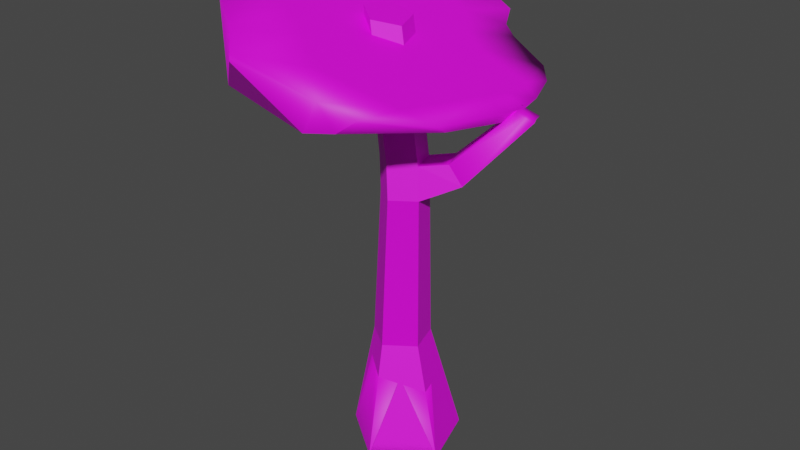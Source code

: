 # Source: Tree.blend  (saved by Blender 3.0.42; exported with 4.5.12 LTS)
import bpy
from mathutils import Matrix  # noqa: F401  (used for matrix-valued properties, if any)

bpy.ops.wm.read_factory_settings(use_empty=True)
scene = bpy.context.scene
scene.name = 'Scene'

# ---- collections
col_collection = bpy.data.collections.new('Collection'); scene.collection.children.link(col_collection)

# ---- images (referenced by path relative to the original .blend; pixels are not part of the script)
import os
ASSET_DIR = os.environ.get("B2B_ASSET_DIR", "")  # directory of the original .blend (textures are referenced by path, not embedded)
HERE = os.path.dirname(os.path.abspath(__file__))  # packed textures are extracted next to this script under _unpacked/

def load_image(name, relpath, width, height, colorspace="sRGB"):
    """Load a texture the original file referenced (path relative to the .blend, or extracted next to this script)."""
    p = next((c for c in (os.path.join(HERE, relpath), os.path.join(ASSET_DIR, relpath)) if relpath and os.path.exists(c)), "")
    if p:
        img = bpy.data.images.load(p, check_existing=True)
        img.name = name
    else:  # same state as the original file: an image datablock whose file is absent (Cycles renders it pink)
        img = bpy.data.images.new(name, width, height)
        img.source = "FILE"
        img.filepath = "//" + (relpath or name)
    img.colorspace_settings.name = colorspace
    return img
img_file3 = load_image('file3', 'PolygonMilitary_Texture_01_A.psd', 1024, 1024, 'sRGB')

# ---- materials (node trees are filled in below, after node groups)
mat_lambert57 = bpy.data.materials.new('lambert57')
mat_lambert57.use_transparent_shadow = False
mat_lambert57.diffuse_color = (1.0, 1.0, 1.0, 1.0)
mat_lambert57.roughness = 0.5528

# ---- material node trees
mat_lambert57.use_nodes = True; mat_lambert57.node_tree.nodes.clear()
_N = mat_lambert57.node_tree.nodes; _L = mat_lambert57.node_tree.links
n0 = _N.new('ShaderNodeBsdfPrincipled'); n0.name = 'Principled BSDF'; n0.location = (10, 300)
n0.distribution = 'GGX'
n0.subsurface_method = 'RANDOM_WALK_SKIN'
n0.inputs[2].default_value = 0.5528
n0.inputs[3].default_value = 1.45
n0.inputs[27].default_value = (0.0, 0.0, 0.0, 1.0)
n0.inputs[28].default_value = 1.0
n1 = _N.new('ShaderNodeOutputMaterial'); n1.name = 'Material Output'; n1.location = (300, 300)
n2 = _N.new('ShaderNodeNormalMap'); n2.name = 'Normal Map'; n2.location = (-300, -300)
n2.label = 'Normal/Map'
n3 = _N.new('ShaderNodeTexImage'); n3.name = 'Image Texture'; n3.location = (-300, 600)
n3.image = img_file3
_L.new(n0.outputs[0], n1.inputs[0])
_L.new(n2.outputs[0], n0.inputs[5])
_L.new(n3.outputs[0], n0.inputs[0])
n1.is_active_output = True

# ---- world
world_world = bpy.data.worlds.new('World'); scene.world = world_world
world_world.use_nodes = True; world_world.node_tree.nodes.clear()
_N = world_world.node_tree.nodes; _L = world_world.node_tree.links
n0 = _N.new('ShaderNodeOutputWorld'); n0.name = 'World Output'; n0.location = (300, 300)
n1 = _N.new('ShaderNodeBackground'); n1.name = 'Background'; n1.location = (10, 300)
n1.inputs[0].default_value = (0.05088, 0.05088, 0.05088, 1.0)
_L.new(n1.outputs[0], n0.inputs[0])
n0.is_active_output = True
world_world.color = (0.05088, 0.05088, 0.05088)
world_world.use_sun_shadow = False
world_world.sun_shadow_jitter_overblur = 0.0

# ---- meshes
me_mesh_001 = bpy.data.meshes.new('Mesh.001')
me_mesh_001.from_pydata([(-9.52, -4.869, -7.203), (-18.31, -4.869, 18.83), (3.74, -4.869, 35.24), (26.15, -4.869, 19.34), (17.96, -4.869, -6.892), (-6.656, 40.58, 0.3845), (-11.23, 40.58, 13.94), (0.2457, 40.58, 22.47), (11.91, 40.58, 14.2), (7.645, 40.58, 0.5464), (4.005, -13.1, 11.86), (1.406, 108.4, 8.785), (-2.25, 108.4, 19.62), (6.922, 108.4, 26.44), (16.25, 108.4, 19.83), (12.84, 108.4, 8.914), (-13.06, 174.2, 1.063), (-16.43, 174.8, 11.97), (-7.521, 172.4, 8.857), (-7.489, 172.1, 18.58), (1.404, 169.9, 11.75), (-2.037, 171.2, 0.9264), (14.3, 121.4, 18.11), (4.978, 121.4, 24.72), (-4.195, 121.4, 17.9), (-0.5389, 121.4, 7.069), (10.89, 121.4, 7.199), (28.74, 114.6, 10.2), (26.25, 116.0, 2.501), (21.03, 123.9, 3.895), (23.52, 122.5, 11.6), (38.94, 146.3, 34.64), (23.01, 135.4, 10.23), (-42.99, 154.1, -2.301), (28.8, 140.4, -16.06), (42.58, 141.6, 3.569), (-40.85, 149.3, 35.11), (-4.795, 133.4, 10.24), (3.288, 146.4, 65.26), (-18.36, 169.2, 75.71), (15.89, 148.6, 62.72), (-47.69, 182.0, -44.04), (-40.14, 166.3, -60.27), (-27.4, 140.4, -34.49), (-46.49, 149.7, -47.81), (2.098, 139.7, -23.47), (-24.16, 139.4, 29.91), (-24.51, 142.6, 49.9), (-53.72, 163.5, -16.36), (-55.29, 163.2, 31.27), (-60.01, 168.4, 19.13), (-36.14, 152.9, 61.33), (52.87, 144.4, 0.9816), (53.9, 144.0, 3.829), (52.37, 144.6, -1.91), (48.61, 146.0, -1.066), (45.31, 147.3, -0.8891), (46.98, 146.7, 5.06), (45.74, 147.1, 1.688), (50.21, 145.4, 4.792), (11.68, 160.1, 66.89), (-18.48, 171.6, 75.29), (-30.85, 176.3, 63.29), (-45.83, 182.0, 54.03), (24.83, 155.1, 62.22), (10.89, 160.4, -39.77), (-47.22, 182.5, -44.65), (-37.11, 178.7, -61.83), (-27.29, 174.9, -59.86), (4.652, 162.8, -51.24), (17.55, 157.9, -35.45), (34.61, 151.4, -30.51), (41.08, 148.9, -23.18), (45.65, 147.2, -9.539), (39.21, 149.6, 39.04), (45.87, 147.1, 7.372), (47.1, 146.6, -0.1891), (-56.64, 186.1, 3.805), (-55.23, 185.6, -4.002), (-60.75, 187.7, 15.0), (-48.58, 183.0, -20.88), (-54.08, 185.1, 35.75), (-35.3, 178.0, -39.56), (-2.583, 165.5, -31.01), (7.256, 161.8, -19.69), (16.75, 158.2, -14.24), (37.29, 150.3, -14.16), (-36.13, 178.3, -13.84), (-7.175, 167.3, -7.297), (4.241, 162.9, 1.091), (15.35, 158.7, 6.067), (38.05, 150.1, -0.5147), (-42.82, 180.8, 5.667), (-18.1, 171.4, 12.91), (-4.546, 166.3, 18.77), (8.358, 161.4, 23.59), (35.14, 151.2, 10.99), (-46.27, 182.2, 20.44), (-29.21, 175.7, 35.86), (-14.55, 170.1, 44.04), (-1.32, 165.0, 53.24), (27.33, 154.1, 43.12), (49.07, 145.9, 1.662)], [], [(1, 6, 0), (0, 6, 5), (2, 7, 1), (1, 7, 6), (3, 8, 2), (2, 8, 7), (3, 4, 8), (8, 4, 9), (4, 0, 9), (9, 0, 5), (1, 0, 10), (2, 1, 10), (3, 2, 10), (4, 3, 10), (0, 4, 10), (16, 17, 18), (17, 19, 18), (19, 20, 18), (20, 21, 18), (21, 16, 18), (5, 6, 11), (11, 6, 12), (6, 7, 12), (12, 7, 13), (7, 8, 13), (13, 8, 14), (9, 15, 8), (8, 15, 14), (5, 11, 9), (9, 11, 15), (12, 24, 11), (11, 24, 25), (13, 23, 12), (12, 23, 24), (14, 22, 13), (13, 22, 23), (15, 11, 26), (26, 11, 25), (22, 20, 23), (23, 20, 19), (23, 19, 24), (24, 19, 17), (25, 24, 16), (16, 24, 17), (26, 25, 21), (21, 25, 16), (22, 26, 20), (20, 26, 21), (14, 15, 27), (27, 15, 28), (15, 26, 28), (28, 26, 29), (22, 30, 26), (26, 30, 29), (14, 27, 22), (22, 27, 30), (52, 28, 54), (55, 29, 56), (51, 38, 39), (69, 65, 45), (67, 68, 42), (68, 69, 42), (42, 43, 44), (41, 42, 44), (43, 37, 33), (48, 44, 33), (44, 43, 33), (69, 45, 43), (43, 45, 37), (33, 37, 46), (70, 34, 45, 65), (70, 71, 34), (71, 72, 34), (34, 35, 32), (45, 34, 37), (37, 34, 32), (32, 40, 38), (37, 32, 38), (32, 35, 40), (40, 35, 31), (33, 46, 36), (37, 38, 47), (46, 37, 47), (47, 38, 51), (36, 46, 47), (36, 47, 51), (75, 35, 76), (44, 48, 41), (77, 50, 79), (33, 49, 50), (33, 36, 49), (81, 51, 63), (49, 81, 79), (49, 36, 81), (36, 51, 81), (41, 48, 80, 66), (50, 49, 79), (48, 78, 80), (48, 33, 77, 78), (33, 50, 77), (31, 35, 75, 74), (35, 73, 76), (34, 72, 73, 35), (42, 69, 43), (41, 66, 67, 42), (40, 31, 74, 64), (40, 64, 60), (51, 62, 63), (51, 39, 61, 62), (38, 60, 61, 39), (38, 40, 60), (30, 57, 58, 29), (30, 59, 57), (29, 58, 56), (28, 29, 55, 54), (27, 53, 59, 30), (27, 28, 52, 53), (67, 66, 82, 68), (66, 80, 87, 82), (80, 78, 92, 87), (78, 77, 97, 92), (77, 79, 81, 97), (68, 82, 83, 69), (82, 87, 88, 83), (87, 92, 93, 88), (92, 97, 98, 93), (97, 81, 63, 98), (69, 83, 84, 65), (83, 88, 89, 84), (88, 93, 94, 89), (93, 98, 99, 94), (98, 63, 62, 99), (65, 84, 85, 70), (84, 89, 90, 85), (89, 94, 95, 90), (94, 99, 100, 95), (99, 62, 61, 100), (70, 85, 86, 71), (85, 90, 91, 86), (90, 95, 96, 91), (95, 100, 101, 96), (100, 61, 60, 101), (71, 86, 73, 72), (86, 91, 76, 73), (91, 96, 75, 76), (96, 101, 74, 75), (101, 60, 64, 74), (59, 102, 58, 57), (102, 55, 56, 58), (53, 52, 102, 59), (52, 54, 55, 102)])
me_mesh_001.polygons.foreach_set('use_smooth', [True] * 151)
_k = set([(0, 1), (0, 4), (0, 5), (1, 2), (1, 6), (2, 3), (2, 7), (3, 4), (3, 8), (4, 9), (5, 6), (5, 9), (5, 11), (6, 7), (6, 12), (7, 8), (7, 13), (8, 9), (8, 14), (9, 15), (11, 12), (11, 15), (11, 25), (12, 24), (13, 14), (13, 23), (14, 15), (14, 22), (14, 27), (15, 26), (15, 27), (15, 28), (16, 17), (16, 21), (16, 25), (17, 19), (17, 24), (19, 20), (19, 23), (20, 21), (20, 22), (21, 26), (22, 23), (22, 26), (22, 27), (22, 30), (23, 24), (24, 25), (25, 26), (26, 28), (26, 29), (26, 30), (27, 28), (27, 30), (27, 53), (28, 29), (28, 52), (28, 54), (29, 30), (29, 55), (29, 56), (29, 58), (30, 57), (30, 59), (31, 35), (31, 40), (31, 74), (32, 34), (32, 35), (32, 37), (32, 38), (32, 40), (33, 36), (33, 37), (33, 44), (33, 46), (33, 48), (33, 50), (33, 77), (34, 35), (34, 45), (34, 70), (34, 71), (34, 72), (35, 40), (35, 73), (35, 75), (35, 76), (36, 46), (36, 47), (36, 49), (36, 51), (36, 81), (37, 38), (37, 43), (37, 45), (37, 46), (37, 47), (38, 39), (38, 40), (38, 47), (38, 51), (38, 60), (39, 51), (39, 61), (40, 64), (41, 42), (41, 44), (41, 48), (41, 66), (42, 43), (42, 44), (42, 67), (42, 68), (42, 69), (43, 44), (43, 45), (43, 69), (44, 48), (45, 65), (45, 69), (46, 47), (47, 51), (48, 78), (48, 80), (49, 50), (49, 79), (49, 81), (50, 77), (50, 79), (51, 62), (51, 63), (51, 81)])
me_mesh_001.attributes.new('sharp_edge', 'BOOLEAN', 'EDGE').data.foreach_set('value', [ (min(e.vertices), max(e.vertices)) in _k for e in me_mesh_001.edges])
_uv = me_mesh_001.uv_layers.new(name='map1')
_uv.uv.foreach_set('vector', [0.03816, 0.2795, 0.03816, 0.2795, 0.03816, 0.2795, 0.03816, 0.2795, 0.03816, 0.2795, 0.03816, 0.2795, 0.03816, 0.2795, 0.03816, 0.2795, 0.03816, 0.2795, 0.03816, 0.2795, 0.03816, 0.2795, 0.03816, 0.2795, 0.03816, 0.2795, 0.03816, 0.2795, 0.03816, 0.2795, 0.03816, 0.2795, 0.03816, 0.2795, 0.03816, 0.2795, 0.03816, 0.2795, 0.03816, 0.2795, 0.03816, 0.2795, 0.03816, 0.2795, 0.03816, 0.2795, 0.03816, 0.2795, 0.03816, 0.2795, 0.03816, 0.2795, 0.03816, 0.2795, 0.03816, 0.2795, 0.03816, 0.2795, 0.03816, 0.2795, 0.03816, 0.2795, 0.03816, 0.2795, 0.03816, 0.2795, 0.03816, 0.2795, 0.03816, 0.2795, 0.03816, 0.2795, 0.03816, 0.2795, 0.03816, 0.2795, 0.03816, 0.2795, 0.03816, 0.2795, 0.03816, 0.2795, 0.03816, 0.2795, 0.03816, 0.2795, 0.03816, 0.2795, 0.03816, 0.2795, 0.03816, 0.2795, 0.03816, 0.2795, 0.03816, 0.2795, 0.03816, 0.2795, 0.03816, 0.2795, 0.03816, 0.2795, 0.03816, 0.2795, 0.03816, 0.2795, 0.03816, 0.2795, 0.03816, 0.2795, 0.03816, 0.2795, 0.03816, 0.2795, 0.03816, 0.2795, 0.03816, 0.2795, 0.03816, 0.2795, 0.03816, 0.2795, 0.03816, 0.2795, 0.03816, 0.2795, 0.03816, 0.2795, 0.03816, 0.2795, 0.03816, 0.2795, 0.03816, 0.2795, 0.03816, 0.2795, 0.03816, 0.2795, 0.03816, 0.2795, 0.03816, 0.2795, 0.03816, 0.2795, 0.03816, 0.2795, 0.03816, 0.2795, 0.03816, 0.2795, 0.03816, 0.2795, 0.03816, 0.2795, 0.03816, 0.2795, 0.03816, 0.2795, 0.03816, 0.2795, 0.03816, 0.2795, 0.03816, 0.2795, 0.03816, 0.2795, 0.03816, 0.2795, 0.03816, 0.2795, 0.03816, 0.2795, 0.03816, 0.2795, 0.03816, 0.2795, 0.03816, 0.2795, 0.03816, 0.2795, 0.03816, 0.2795, 0.03816, 0.2795, 0.03816, 0.2795, 0.03816, 0.2795, 0.03816, 0.2795, 0.03816, 0.2795, 0.03816, 0.2795, 0.03816, 0.2795, 0.03816, 0.2795, 0.03816, 0.2795, 0.03816, 0.2795, 0.03816, 0.2795, 0.03816, 0.2795, 0.03816, 0.2795, 0.03816, 0.2795, 0.03816, 0.2795, 0.03816, 0.2795, 0.03816, 0.2795, 0.03816, 0.2795, 0.03816, 0.2795, 0.03816, 0.2795, 0.03816, 0.2795, 0.03816, 0.2795, 0.03816, 0.2795, 0.03816, 0.2795, 0.03816, 0.2795, 0.03816, 0.2795, 0.03816, 0.2795, 0.03816, 0.2795, 0.03816, 0.2795, 0.03816, 0.2795, 0.03816, 0.2795, 0.03816, 0.2795, 0.03816, 0.2795, 0.03816, 0.2795, 0.03816, 0.2795, 0.03816, 0.2795, 0.03816, 0.2795, 0.03816, 0.2795, 0.03816, 0.2795, 0.03816, 0.2795, 0.03816, 0.2795, 0.03816, 0.2795, 0.03816, 0.2795, 0.03816, 0.2795, 0.03816, 0.2795, 0.03816, 0.2795, 0.03816, 0.2795, 0.03816, 0.2795, 0.03816, 0.2795, 0.03816, 0.2795, 0.03816, 0.2795, 0.03816, 0.2795, 0.03816, 0.2795, 0.03816, 0.2795, 0.03816, 0.2795, 0.03816, 0.2795, 0.03816, 0.2795, 0.03816, 0.2795, 0.03816, 0.2795, 0.03816, 0.2795, 0.03816, 0.2795, 0.03816, 0.2795, 0.03816, 0.2795, 0.03816, 0.2795, 0.03816, 0.2795, 0.03816, 0.2795, 0.03816, 0.2795, 0.03816, 0.2795, 0.03816, 0.2795, 0.03816, 0.2795, 0.03816, 0.2795, 0.03816, 0.2795, 0.03816, 0.2795, 0.03816, 0.2795, 0.03816, 0.2795, 0.03816, 0.2795, 0.03816, 0.2795, 0.03816, 0.2795, 0.03816, 0.2795, 0.03816, 0.2795, 0.03816, 0.2795, 0.03816, 0.2795, 0.03816, 0.2795, 0.1873, 0.2086, 0.1873, 0.2086, 0.1873, 0.2086, 0.1873, 0.2086, 0.1873, 0.2086, 0.1873, 0.2086, 0.1873, 0.2086, 0.1873, 0.2086, 0.1873, 0.2086, 0.1873, 0.2086, 0.1873, 0.2086, 0.1873, 0.2086, 0.1873, 0.2086, 0.1873, 0.2086, 0.1873, 0.2086, 0.1873, 0.2086, 0.1873, 0.2086, 0.1873, 0.2086, 0.1873, 0.2086, 0.1873, 0.2086, 0.1873, 0.2086, 0.1873, 0.2086, 0.1873, 0.2086, 0.1873, 0.2086, 0.1873, 0.2086, 0.1873, 0.2086, 0.1873, 0.2086, 0.1873, 0.2086, 0.1873, 0.2086, 0.1873, 0.2086, 0.1873, 0.2086, 0.1873, 0.2086, 0.1873, 0.2086, 0.1873, 0.2086, 0.1873, 0.2086, 0.1873, 0.2086, 0.1873, 0.2086, 0.1873, 0.2086, 0.1873, 0.2086, 0.1873, 0.2086, 0.1873, 0.2086, 0.1873, 0.2086, 0.1873, 0.2086, 0.1873, 0.2086, 0.1873, 0.2086, 0.1873, 0.2086, 0.1873, 0.2086, 0.1873, 0.2086, 0.1873, 0.2086, 0.1873, 0.2086, 0.1873, 0.2086, 0.1873, 0.2086, 0.1873, 0.2086, 0.1873, 0.2086, 0.1873, 0.2086, 0.1873, 0.2086, 0.1873, 0.2086, 0.1873, 0.2086, 0.1873, 0.2086, 0.1873, 0.2086, 0.1873, 0.2086, 0.1873, 0.2086, 0.1873, 0.2086, 0.1873, 0.2086, 0.1873, 0.2086, 0.1873, 0.2086, 0.1873, 0.2086, 0.1873, 0.2086, 0.1873, 0.2086, 0.1873, 0.2086, 0.1873, 0.2086, 0.1873, 0.2086, 0.1873, 0.2086, 0.1873, 0.2086, 0.1873, 0.2086, 0.1873, 0.2086, 0.1873, 0.2086, 0.1873, 0.2086, 0.1873, 0.2086, 0.1873, 0.2086, 0.1873, 0.2086, 0.1873, 0.2086, 0.1873, 0.2086, 0.1873, 0.2086, 0.1873, 0.2086, 0.1873, 0.2086, 0.1873, 0.2086, 0.1873, 0.2086, 0.1873, 0.2086, 0.1873, 0.2086, 0.1873, 0.2086, 0.1873, 0.2086, 0.1873, 0.2086, 0.1873, 0.2086, 0.1873, 0.2086, 0.1873, 0.2086, 0.1873, 0.2086, 0.1873, 0.2086, 0.1873, 0.2086, 0.1873, 0.2086, 0.1873, 0.2086, 0.1873, 0.2086, 0.1873, 0.2086, 0.1873, 0.2086, 0.1873, 0.2086, 0.1873, 0.2086, 0.1873, 0.2086, 0.1873, 0.2086, 0.1873, 0.2086, 0.1873, 0.2086, 0.1873, 0.2086, 0.1873, 0.2086, 0.1873, 0.2086, 0.1873, 0.2086, 0.1873, 0.2086, 0.1873, 0.2086, 0.1873, 0.2086, 0.1873, 0.2086, 0.1873, 0.2086, 0.1873, 0.2086, 0.1873, 0.2086, 0.1873, 0.2086, 0.1873, 0.2086, 0.1873, 0.2086, 0.1873, 0.2086, 0.1873, 0.2086, 0.1873, 0.2086, 0.1873, 0.2086, 0.1873, 0.2086, 0.1873, 0.2086, 0.1873, 0.2086, 0.1873, 0.2086, 0.1873, 0.2086, 0.1873, 0.2086, 0.1873, 0.2086, 0.1873, 0.2086, 0.1873, 0.2086, 0.1873, 0.2086, 0.1873, 0.2086, 0.1873, 0.2086, 0.1873, 0.2086, 0.1873, 0.2086, 0.1873, 0.2086, 0.1873, 0.2086, 0.1873, 0.2086, 0.1873, 0.2086, 0.1873, 0.2086, 0.1873, 0.2086, 0.1873, 0.2086, 0.1873, 0.2086, 0.1873, 0.2086, 0.1873, 0.2086, 0.1873, 0.2086, 0.1873, 0.2086, 0.1873, 0.2086, 0.1873, 0.2086, 0.1873, 0.2086, 0.1873, 0.2086, 0.1873, 0.2086, 0.1873, 0.2086, 0.1873, 0.2086, 0.1873, 0.2086, 0.1873, 0.2086, 0.1873, 0.2086, 0.1873, 0.2086, 0.1873, 0.2086, 0.1873, 0.2086, 0.1873, 0.2086, 0.03816, 0.2795, 0.03816, 0.2795, 0.03816, 0.2795, 0.03816, 0.2795, 0.03816, 0.2795, 0.03816, 0.2795, 0.03816, 0.2795, 0.03816, 0.2795, 0.03816, 0.2795, 0.03816, 0.2795, 0.03816, 0.2795, 0.03816, 0.2795, 0.03816, 0.2795, 0.03816, 0.2795, 0.03816, 0.2795, 0.03816, 0.2795, 0.03816, 0.2795, 0.03816, 0.2795, 0.03816, 0.2795, 0.03816, 0.2795, 0.03816, 0.2795, 0.03816, 0.2795, 0.1873, 0.2086, 0.1873, 0.2086, 0.1873, 0.2086, 0.1873, 0.2086, 0.1873, 0.2086, 0.1873, 0.2086, 0.1873, 0.2086, 0.1873, 0.2086, 0.1873, 0.2086, 0.1873, 0.2086, 0.1873, 0.2086, 0.1873, 0.2086, 0.1873, 0.2086, 0.1873, 0.2086, 0.1873, 0.2086, 0.1873, 0.2086, 0.1873, 0.2086, 0.1873, 0.2086, 0.1873, 0.2086, 0.1873, 0.2086, 0.1873, 0.2086, 0.1873, 0.2086, 0.1873, 0.2086, 0.1873, 0.2086, 0.1873, 0.2086, 0.1873, 0.2086, 0.1873, 0.2086, 0.1873, 0.2086, 0.1873, 0.2086, 0.1873, 0.2086, 0.1873, 0.2086, 0.1873, 0.2086, 0.1873, 0.2086, 0.1873, 0.2086, 0.1873, 0.2086, 0.1873, 0.2086, 0.1873, 0.2086, 0.1873, 0.2086, 0.1873, 0.2086, 0.1873, 0.2086, 0.1873, 0.2086, 0.1873, 0.2086, 0.1873, 0.2086, 0.1873, 0.2086, 0.1873, 0.2086, 0.1873, 0.2086, 0.1873, 0.2086, 0.1873, 0.2086, 0.1873, 0.2086, 0.1873, 0.2086, 0.1873, 0.2086, 0.1873, 0.2086, 0.1873, 0.2086, 0.1873, 0.2086, 0.1873, 0.2086, 0.1873, 0.2086, 0.1873, 0.2086, 0.1873, 0.2086, 0.1873, 0.2086, 0.1873, 0.2086, 0.1873, 0.2086, 0.1873, 0.2086, 0.1873, 0.2086, 0.1873, 0.2086, 0.1873, 0.2086, 0.1873, 0.2086, 0.1873, 0.2086, 0.1873, 0.2086, 0.1873, 0.2086, 0.1873, 0.2086, 0.1873, 0.2086, 0.1873, 0.2086, 0.1873, 0.2086, 0.1873, 0.2086, 0.1873, 0.2086, 0.1873, 0.2086, 0.1873, 0.2086, 0.1873, 0.2086, 0.1873, 0.2086, 0.1873, 0.2086, 0.1873, 0.2086, 0.1873, 0.2086, 0.1873, 0.2086, 0.1873, 0.2086, 0.1873, 0.2086, 0.1873, 0.2086, 0.1873, 0.2086, 0.1873, 0.2086, 0.1873, 0.2086, 0.1873, 0.2086, 0.1873, 0.2086, 0.1873, 0.2086, 0.1873, 0.2086, 0.1873, 0.2086, 0.1873, 0.2086, 0.1873, 0.2086, 0.1873, 0.2086, 0.1873, 0.2086, 0.1873, 0.2086, 0.1873, 0.2086, 0.1873, 0.2086, 0.1873, 0.2086, 0.1873, 0.2086, 0.1873, 0.2086, 0.1873, 0.2086, 0.1873, 0.2086, 0.1873, 0.2086, 0.1873, 0.2086, 0.1873, 0.2086, 0.1873, 0.2086, 0.1873, 0.2086, 0.1873, 0.2086, 0.1873, 0.2086, 0.1873, 0.2086, 0.1873, 0.2086, 0.1873, 0.2086, 0.1873, 0.2086, 0.1873, 0.2086, 0.1873, 0.2086, 0.1873, 0.2086, 0.03816, 0.2795, 0.03816, 0.2795, 0.03816, 0.2795, 0.03816, 0.2795, 0.03816, 0.2795, 0.03816, 0.2795, 0.03816, 0.2795, 0.03816, 0.2795, 0.03816, 0.2795, 0.03816, 0.2795, 0.03816, 0.2795, 0.03816, 0.2795, 0.03816, 0.2795, 0.03816, 0.2795, 0.03816, 0.2795, 0.03816, 0.2795])
me_mesh_001.materials.append(mat_lambert57)
me_mesh_001.use_remesh_fix_poles = True
me_mesh_001.use_remesh_preserve_attributes = False
me_mesh_001.update()
me_mesh_001.normals_split_custom_set([tuple(v) for v in zip(*[iter([-0.9415, 0.1124, -0.3177, -0.9415, 0.1124, -0.3177, -0.9415, 0.1124, -0.3177, -0.9415, 0.1124, -0.3177, -0.9415, 0.1124, -0.3177, -0.9415, 0.1124, -0.3177, -0.5875, 0.1766, 0.7897, -0.5875, 0.1766, 0.7897, -0.5875, 0.1766, 0.7897, -0.5875, 0.1766, 0.7897, -0.5875, 0.1766, 0.7897, -0.5875, 0.1766, 0.7897, 0.5581, 0.2639, 0.7867, 0.5581, 0.2638, 0.7867, 0.5581, 0.2638, 0.7867, 0.5581, 0.2638, 0.7867, 0.5581, 0.2638, 0.7867, 0.5581, 0.2638, 0.7867, 0.9226, 0.2565, -0.2883, 0.9226, 0.2565, -0.2883, 0.9226, 0.2565, -0.2882, 0.9226, 0.2565, -0.2882, 0.9226, 0.2565, -0.2883, 0.9226, 0.2565, -0.2882, 0.01118, 0.164, -0.9864, 0.01118, 0.164, -0.9864, 0.01117, 0.164, -0.9864, 0.01117, 0.164, -0.9864, 0.01118, 0.164, -0.9864, 0.01117, 0.164, -0.9864, -2.906e-06, -1.0, 1.878e-05, -3.59e-06, -1.0, -8.166e-06, -2.295e-06, -1.0, -4.424e-07, -2.28e-06, -1.0, 1.043e-05, -2.906e-06, -1.0, 1.878e-05, -2.295e-06, -1.0, -4.424e-07, 2.041e-06, -1.0, 2.384e-06, -2.28e-06, -1.0, 1.043e-05, -2.295e-06, -1.0, -4.424e-07, -7.48e-06, -1.0, -1.666e-05, 2.041e-06, -1.0, 2.384e-06, -2.295e-06, -1.0, -4.424e-07, -3.59e-06, -1.0, -8.166e-06, -7.48e-06, -1.0, -1.666e-05, -2.295e-06, -1.0, -4.424e-07, 0.266, 0.9635, 0.03103, 0.266, 0.9635, 0.03103, 0.266, 0.9635, 0.03103, 0.266, 0.9635, 0.03103, 0.266, 0.9635, 0.03103, 0.266, 0.9635, 0.03103, 0.266, 0.9635, 0.03103, 0.266, 0.9635, 0.03103, 0.266, 0.9635, 0.03103, 0.266, 0.9635, 0.03103, 0.266, 0.9635, 0.03103, 0.266, 0.9635, 0.03103, 0.266, 0.9635, 0.03103, 0.266, 0.9635, 0.03103, 0.266, 0.9635, 0.03103, -0.9367, 0.1505, -0.3161, -0.9367, 0.1505, -0.3161, -0.9367, 0.1505, -0.3161, -0.9367, 0.1505, -0.3161, -0.9367, 0.1505, -0.3161, -0.9367, 0.1505, -0.3161, -0.5969, 0.01183, 0.8023, -0.5969, 0.01183, 0.8023, -0.5969, 0.01423, 0.8022, -0.5969, 0.01423, 0.8022, -0.5969, 0.01183, 0.8023, -0.5969, 0.01414, 0.8022, 0.5754, -0.1041, 0.8112, 0.5754, -0.1041, 0.8112, 0.5754, -0.1041, 0.8112, 0.5754, -0.1041, 0.8112, 0.5754, -0.1041, 0.8112, 0.5754, -0.1041, 0.8112, 0.9539, -0.03622, -0.298, 0.9538, -0.03623, -0.2981, 0.9539, -0.03623, -0.298, 0.9539, -0.03623, -0.298, 0.9538, -0.03623, -0.2981, 0.9538, -0.03623, -0.2981, 0.01124, 0.1216, -0.9925, 0.01124, 0.1216, -0.9925, 0.01124, 0.1216, -0.9925, 0.01124, 0.1216, -0.9925, 0.01124, 0.1216, -0.9925, 0.01124, 0.1216, -0.9925, -0.9319, -0.1808, -0.3145, -0.9319, -0.1808, -0.3145, -0.9319, -0.1808, -0.3145, -0.9319, -0.1808, -0.3145, -0.9319, -0.1808, -0.3145, -0.9319, -0.1808, -0.3145, -0.5969, 0.01414, 0.8022, -0.5968, 0.01656, 0.8022, -0.5969, 0.01423, 0.8022, -0.5969, 0.01423, 0.8022, -0.5968, 0.01656, 0.8022, -0.5968, 0.01655, 0.8022, 0.568, 0.1905, 0.8007, 0.568, 0.1905, 0.8007, 0.568, 0.1905, 0.8007, 0.568, 0.1905, 0.8007, 0.568, 0.1905, 0.8007, 0.568, 0.1905, 0.8007, 0.01123, -0.1291, -0.9916, 0.01123, -0.1291, -0.9916, 0.01123, -0.1291, -0.9916, 0.01123, -0.1291, -0.9916, 0.01123, -0.1291, -0.9916, 0.01123, -0.1291, -0.9916, 0.5598, 0.2526, 0.7892, 0.6203, 0.2453, 0.745, 0.5689, 0.2517, 0.783, 0.5689, 0.2517, 0.783, 0.6203, 0.2453, 0.745, 0.6283, 0.2442, 0.7386, -0.5962, -0.04943, 0.8013, -0.6025, -0.04978, 0.7966, -0.5969, -0.04948, 0.8008, -0.5969, -0.04948, 0.8008, -0.6025, -0.04978, 0.7966, -0.6032, -0.04982, 0.796, -0.9168, -0.2526, -0.3094, -0.9186, -0.2515, -0.3048, -0.9285, -0.2449, -0.279, -0.9285, -0.2449, -0.279, -0.9186, -0.2515, -0.3048, -0.9302, -0.2437, -0.2745, 0.01124, -0.1222, -0.9924, 0.004794, -0.1224, -0.9925, -0.04028, -0.1237, -0.9915, -0.04028, -0.1237, -0.9915, 0.004794, -0.1224, -0.9925, -0.04641, -0.1238, -0.9912, 0.9332, 0.2102, -0.2916, 0.9339, 0.2101, -0.2893, 0.9382, 0.2096, -0.2755, 0.9382, 0.2096, -0.2755, 0.9339, 0.2101, -0.2893, 0.9388, 0.2096, -0.2733, 0.3705, -0.9216, -0.1158, 0.3705, -0.9216, -0.1158, 0.3705, -0.9216, -0.1158, 0.3699, -0.8864, -0.2782, 0.3699, -0.8864, -0.2782, 0.3699, -0.8864, -0.2782, -0.3432, -0.173, -0.9232, -0.3432, -0.173, -0.9232, -0.3432, -0.173, -0.9232, -0.3027, -0.03204, -0.9526, -0.3027, -0.03204, -0.9526, -0.3027, -0.03204, -0.9526, -0.09486, 0.995, 0.02964, -0.09486, 0.995, 0.02964, -0.09486, 0.995, 0.02964, -0.1596, 0.9615, 0.2237, -0.1596, 0.9615, 0.2237, -0.1596, 0.9615, 0.2237, 0.5383, 0.1887, 0.8213, 0.5383, 0.1887, 0.8213, 0.5383, 0.1887, 0.8213, 0.5457, 0.2192, 0.8088, 0.5457, 0.2192, 0.8088, 0.5457, 0.2192, 0.8088, 0.9372, 0.2666, -0.225, 0.7147, -0.679, -0.168, 0.6864, 0.2223, -0.6924, 0.146, 0.6942, -0.7048, -0.09332, -0.1055, -0.99, -0.2337, 0.7642, -0.6012, -0.1713, -0.5412, 0.8233, -0.1713, -0.5412, 0.8233, -0.1713, -0.5412, 0.8233, 0.5984, 0.7495, -0.2829, 0.7864, 0.3342, -0.5194, 0.6304, -0.6279, -0.4564, -0.1386, 0.6286, -0.7652, 0.3907, 0.5493, -0.7387, 0.1372, -0.157, -0.978, 0.3907, 0.5493, -0.7387, 0.5984, 0.7495, -0.2829, 0.1724, -0.21, -0.9624, 0.2098, -0.6367, -0.7421, 0.2098, -0.6367, -0.7421, 0.2098, -0.6367, -0.7421, -0.9001, 0.01736, -0.4354, -0.9001, 0.01736, -0.4354, -0.9001, 0.01736, -0.4354, -0.504, -0.8553, 0.1206, -0.5045, -0.855, 0.1203, -0.5013, -0.8566, 0.1225, -0.7372, -0.6646, 0.1222, -0.7372, -0.6646, 0.1222, -0.7372, -0.6646, 0.1222, -0.5006, -0.8569, 0.123, -0.504, -0.8553, 0.1206, -0.5013, -0.8566, 0.1225, 0.211, -0.7616, -0.6127, 0.211, -0.7616, -0.6127, 0.211, -0.7616, -0.6127, 0.04279, -0.9834, -0.1765, 0.04279, -0.9834, -0.1765, 0.04279, -0.9834, -0.1765, -0.4325, -0.8883, -0.1543, -0.4325, -0.8883, -0.1543, -0.4325, -0.8883, -0.1543, 0.5608, 0.305, -0.7697, 0.2158, -0.6595, -0.7201, 0.2158, -0.6595, -0.7201, 0.7864, 0.3342, -0.5194, 0.5608, 0.305, -0.7697, 0.5312, 0.1374, -0.836, -0.1105, -0.769, -0.6296, 0.5312, 0.1374, -0.836, 0.8664, 0.06787, -0.4947, 0.2699, -0.8154, -0.5121, 0.2636, -0.9566, -0.1243, 0.2636, -0.9566, -0.1243, 0.2636, -0.9566, -0.1243, 0.0711, -0.9828, -0.1706, 0.07013, -0.9826, -0.1718, 0.0706, -0.9827, -0.1712, 0.0706, -0.9827, -0.1712, 0.07013, -0.9826, -0.1718, 0.07008, -0.9826, -0.1719, 0.2181, -0.9387, 0.2669, 0.2181, -0.9387, 0.2669, 0.2181, -0.9387, 0.2669, 0.06945, -0.9729, 0.2205, 0.06945, -0.9729, 0.2205, 0.06945, -0.9729, 0.2205, 0.3764, -0.8848, 0.2748, 0.3764, -0.8848, 0.2748, 0.3764, -0.8848, 0.2748, 0.09388, -0.9828, 0.1589, 0.09388, -0.9828, 0.1589, 0.09388, -0.9828, 0.1589, -0.5269, -0.8462, -0.07982, -0.5269, -0.8462, -0.07982, -0.5269, -0.8462, -0.07982, 0.007741, -0.9732, 0.2297, 0.007741, -0.9732, 0.2297, 0.007741, -0.9732, 0.2297, -0.1473, -0.9771, 0.1535, -0.1473, -0.9771, 0.1535, -0.1473, -0.9771, 0.1535, -0.189, -0.8161, 0.5462, -0.189, -0.8161, 0.5462, -0.189, -0.8161, 0.5462, -0.4755, -0.87, 0.1305, -0.4755, -0.87, 0.1305, -0.4755, -0.87, 0.1305, -0.5274, -0.8235, 0.2089, -0.5274, -0.8235, 0.2089, -0.5274, -0.8235, 0.2089, 0.9762, 0.2049, 0.071, 0.8853, -0.4494, -0.1197, 0.995, 0.09495, 0.03151, -0.9755, -0.01058, -0.2197, -0.9755, -0.01058, -0.2197, -0.9755, -0.01058, -0.2197, -0.3715, 0.928, 0.02829, -0.938, -0.107, -0.3297, -0.5783, 0.8101, -0.09657, -0.68, -0.7314, -0.05146, -0.6798, -0.7316, -0.05136, -0.6793, -0.7321, -0.05104, -0.68, -0.7314, -0.05146, -0.6858, -0.7257, -0.05513, -0.6798, -0.7316, -0.05136, -0.3191, 0.9139, 0.2508, -0.9047, -0.2082, 0.3717, -0.4913, 0.6931, 0.5275, -0.9622, -0.002849, 0.2725, -0.3191, 0.9139, 0.2508, -0.5783, 0.8101, -0.09657, -0.3975, -0.1628, 0.9031, -0.3975, -0.1628, 0.9031, -0.3975, -0.1628, 0.9031, -0.9158, -0.3411, 0.212, -0.9158, -0.3411, 0.212, -0.9158, -0.3411, 0.212, -0.9687, 0.2434, -0.04797, -0.9687, 0.2434, -0.04797, -0.4069, 0.9028, -0.1394, -0.494, 0.8004, -0.3397, -0.9242, 0.04585, 0.3792, -0.9242, 0.04585, 0.3792, -0.9242, 0.04585, 0.3792, -0.9117, 0.1511, -0.382, -0.6701, 0.7325, 0.1201, -0.4069, 0.9028, -0.1394, -0.8436, -0.3048, 0.4421, -0.8436, -0.3048, 0.4421, -0.3715, 0.928, 0.02829, -0.6701, 0.7325, 0.1201, -0.8333, -0.2629, -0.4864, -0.8333, -0.2629, -0.4864, -0.8333, -0.2629, -0.4864, 0.7817, -0.5967, 0.1814, 0.7817, -0.5967, 0.1814, 0.9762, 0.2049, 0.071, 0.9011, 0.1707, 0.3987, 0.6756, -0.7223, -0.1479, 0.9569, 0.08626, -0.2773, 0.995, 0.09495, 0.03151, 0.4458, -0.857, -0.2586, 0.8664, 0.06787, -0.4947, 0.9569, 0.08626, -0.2773, 0.4458, -0.857, -0.2586, 0.09369, -0.6795, -0.7276, 0.09369, -0.6795, -0.7276, 0.09369, -0.6795, -0.7276, -0.8395, 0.1388, -0.5253, -0.494, 0.8004, -0.3397, -0.1386, 0.6286, -0.7652, -0.8395, 0.1388, -0.5253, 0.5282, -0.6926, 0.4912, 0.5282, -0.6926, 0.4912, 0.9011, 0.1707, 0.3987, 0.7251, 0.2478, 0.6425, 0.2367, -0.2551, 0.9375, 0.7251, 0.2478, 0.6425, 0.4386, 0.52, 0.733, -0.5132, 0.04423, 0.8571, -0.1604, 0.7874, 0.5952, -0.4913, 0.6931, 0.5275, -0.6751, 0.09132, 0.732, -0.6751, 0.09132, 0.732, -0.09269, 0.5787, 0.8103, -0.1604, 0.7874, 0.5952, 0.2063, -0.2394, 0.9488, 0.4386, 0.52, 0.733, -0.09269, 0.5787, 0.8103, 0.2063, -0.2394, 0.9488, 0.2339, -0.2551, 0.9382, 0.2367, -0.2551, 0.9375, 0.4386, 0.52, 0.733, -0.6313, 0.702, 0.3297, -0.02124, 0.7852, 0.6189, -0.2009, 0.9677, 0.1524, -0.6313, 0.702, 0.3297, 0.1332, 0.1363, 0.9817, 0.3774, 0.6375, 0.6717, -0.02124, 0.7852, 0.6189, -0.6693, 0.7261, 0.1577, -0.2009, 0.9677, 0.1524, -0.2337, 0.7642, -0.6012, -0.2056, 0.03698, -0.9779, -0.2056, 0.03698, -0.9779, 0.146, 0.6942, -0.7048, 0.6864, 0.2223, -0.6924, 0.2511, -0.004957, 0.968, 0.9402, 0.145, 0.3084, 0.3774, 0.6375, 0.6717, 0.2511, -0.004957, 0.968, 0.6781, -0.6537, -0.3361, 0.6781, -0.6537, -0.3361, 0.9372, 0.2666, -0.225, 0.9402, 0.145, 0.3084, -0.1386, 0.6286, -0.7652, -0.494, 0.8004, -0.3397, 0.3558, 0.9346, -2.431e-07, 0.3907, 0.5493, -0.7387, -0.494, 0.8004, -0.3397, -0.4069, 0.9028, -0.1394, 0.3558, 0.9346, -9.164e-07, 0.3558, 0.9346, -2.431e-07, -0.4069, 0.9028, -0.1394, -0.6701, 0.7325, 0.1201, 0.3558, 0.9346, -6.391e-07, 0.3558, 0.9346, -9.164e-07, -0.6701, 0.7325, 0.1201, -0.3715, 0.928, 0.02829, 0.3558, 0.9346, 2.249e-07, 0.3558, 0.9346, -6.391e-07, -0.3715, 0.928, 0.02829, -0.5783, 0.8101, -0.09657, -0.3191, 0.9139, 0.2508, 0.3558, 0.9346, 2.249e-07, 0.3907, 0.5493, -0.7387, 0.3558, 0.9346, -2.431e-07, 0.3558, 0.9346, -3.065e-07, 0.5984, 0.7495, -0.2829, 0.3558, 0.9346, -2.431e-07, 0.3558, 0.9346, -9.164e-07, 0.3558, 0.9346, -3.466e-07, 0.3558, 0.9346, -3.065e-07, 0.3558, 0.9346, -9.164e-07, 0.3558, 0.9346, -6.391e-07, 0.3558, 0.9346, -7.644e-07, 0.3558, 0.9346, -3.466e-07, 0.3558, 0.9346, -6.391e-07, 0.3558, 0.9346, 2.249e-07, 0.3558, 0.9346, 6.022e-07, 0.3558, 0.9346, -7.644e-07, 0.3558, 0.9346, 2.249e-07, -0.3191, 0.9139, 0.2508, -0.4913, 0.6931, 0.5275, 0.3558, 0.9346, 6.022e-07, 0.5984, 0.7495, -0.2829, 0.3558, 0.9346, -3.065e-07, 0.3558, 0.9346, -4.106e-07, 0.7864, 0.3342, -0.5194, 0.3558, 0.9346, -3.065e-07, 0.3558, 0.9346, -3.466e-07, 0.3558, 0.9346, 2.13e-08, 0.3558, 0.9346, -4.106e-07, 0.3558, 0.9346, -3.466e-07, 0.3558, 0.9346, -7.644e-07, 0.3558, 0.9346, -3.422e-07, 0.3558, 0.9346, 2.13e-08, 0.3558, 0.9346, -7.644e-07, 0.3558, 0.9346, 6.022e-07, 0.3558, 0.9346, 9.2e-08, 0.3558, 0.9346, -3.422e-07, 0.3558, 0.9346, 6.022e-07, -0.4913, 0.6931, 0.5275, -0.1604, 0.7874, 0.5952, 0.3558, 0.9346, 9.2e-08, 0.7864, 0.3342, -0.5194, 0.3558, 0.9346, -4.106e-07, 0.3558, 0.9346, -5.279e-08, 0.5608, 0.305, -0.7697, 0.3558, 0.9346, -4.106e-07, 0.3558, 0.9346, 2.13e-08, 0.3558, 0.9346, -5.098e-07, 0.3558, 0.9346, -5.279e-08, 0.3558, 0.9346, 2.13e-08, 0.3558, 0.9346, -3.422e-07, 0.3558, 0.9346, -1.663e-07, 0.3558, 0.9346, -5.098e-07, 0.3558, 0.9346, -3.422e-07, 0.3558, 0.9346, 9.2e-08, 0.3558, 0.9346, 4.014e-07, 0.3558, 0.9346, -1.663e-07, 0.3558, 0.9346, 9.2e-08, -0.1604, 0.7874, 0.5952, -0.09269, 0.5787, 0.8103, 0.3558, 0.9346, 4.014e-07, 0.5608, 0.305, -0.7697, 0.3558, 0.9346, -5.279e-08, 0.3558, 0.9346, 5.567e-07, 0.5312, 0.1374, -0.836, 0.3558, 0.9346, -5.279e-08, 0.3558, 0.9346, -5.098e-07, 0.3558, 0.9346, -3.861e-07, 0.3558, 0.9346, 5.567e-07, 0.3558, 0.9346, -5.098e-07, 0.3558, 0.9346, -1.663e-07, 0.3558, 0.9346, -6.263e-07, 0.3558, 0.9346, -3.861e-07, 0.3558, 0.9346, -1.663e-07, 0.3558, 0.9346, 4.014e-07, 0.3558, 0.9346, 3.664e-07, 0.3558, 0.9346, -6.263e-07, 0.3558, 0.9346, 4.014e-07, -0.09269, 0.5787, 0.8103, 0.4386, 0.52, 0.733, 0.3558, 0.9346, 3.664e-07, 0.5312, 0.1374, -0.836, 0.3558, 0.9346, 5.567e-07, 0.9569, 0.08626, -0.2773, 0.8664, 0.06787, -0.4947, 0.3558, 0.9346, 5.567e-07, 0.3558, 0.9346, -3.861e-07, 0.995, 0.09495, 0.03151, 0.9569, 0.08626, -0.2773, 0.3558, 0.9346, -3.861e-07, 0.3558, 0.9346, -6.263e-07, 0.9762, 0.2049, 0.071, 0.995, 0.09495, 0.03151, 0.3558, 0.9346, -6.263e-07, 0.3558, 0.9346, 3.664e-07, 0.9011, 0.1707, 0.3987, 0.9762, 0.2049, 0.071, 0.3558, 0.9346, 3.664e-07, 0.4386, 0.52, 0.733, 0.7251, 0.2478, 0.6425, 0.9011, 0.1707, 0.3987, 0.3774, 0.6375, 0.6717, 0.3558, 0.9346, -7.301e-08, -0.2009, 0.9677, 0.1524, -0.02124, 0.7852, 0.6189, 0.3558, 0.9346, -7.301e-08, 0.146, 0.6942, -0.7048, -0.2337, 0.7642, -0.6012, -0.2009, 0.9677, 0.1524, 0.9402, 0.145, 0.3084, 0.9372, 0.2666, -0.225, 0.3558, 0.9346, -7.301e-08, 0.3774, 0.6375, 0.6717, 0.9372, 0.2666, -0.225, 0.6864, 0.2223, -0.6924, 0.146, 0.6942, -0.7048, 0.3558, 0.9346, -7.301e-08])] * 3)])
me_mesh_002 = bpy.data.meshes.new('Mesh.002')
me_mesh_002.from_pydata([(-9.52, -4.869, -7.203), (-18.31, -4.869, 18.83), (3.74, -4.869, 35.24), (26.15, -4.869, 19.34), (17.96, -4.869, -6.892), (4.005, -13.1, 11.86), (-9.749, 29.31, 12.79), (1.734, 25.87, 9.363), (-12.82, 30.36, 15.04), (-10.8, 29.23, 8.656), (-7.488, 27.38, -1.819), (1.251, 27.5, 26.15), (-4.608, 28.69, 21.52), (17.7, 22.12, 16.29), (9.098, 24.94, 21.44), (14.37, 22.07, 5.609), (11.85, 22.04, -2.489), (1.701, 24.84, -2.137)], [], [(15, 4, 16), (17, 0, 10), (1, 0, 5), (2, 1, 5), (3, 2, 5), (4, 3, 5), (0, 4, 5), (9, 8, 6, 10), (8, 12, 11, 6), (6, 11, 14, 7), (7, 14, 13, 15), (10, 6, 7, 17), (17, 7, 15, 16), (4, 0, 17, 16), (3, 13, 14, 2), (3, 4, 15, 13), (2, 11, 12, 1), (2, 14, 11), (0, 9, 10), (1, 8, 9, 0), (1, 12, 8)])
me_mesh_002.polygons.foreach_set('use_smooth', [True] * 21)
_k = set([(0, 1), (0, 4), (0, 10), (1, 2), (1, 8), (2, 3), (2, 11), (3, 4), (3, 13), (4, 16)])
me_mesh_002.attributes.new('sharp_edge', 'BOOLEAN', 'EDGE').data.foreach_set('value', [ (min(e.vertices), max(e.vertices)) in _k for e in me_mesh_002.edges])
_uv = me_mesh_002.uv_layers.new(name='map1')
_uv.uv.foreach_set('vector', [0.03816, 0.2795, 0.03816, 0.2795, 0.03816, 0.2795, 0.03816, 0.2795, 0.03816, 0.2795, 0.03816, 0.2795, 0.03816, 0.2795, 0.03816, 0.2795, 0.03816, 0.2795, 0.03816, 0.2795, 0.03816, 0.2795, 0.03816, 0.2795, 0.03816, 0.2795, 0.03816, 0.2795, 0.03816, 0.2795, 0.03816, 0.2795, 0.03816, 0.2795, 0.03816, 0.2795, 0.03816, 0.2795, 0.03816, 0.2795, 0.03816, 0.2795, 0.03816, 0.2795, 0.03816, 0.2795, 0.03816, 0.2795, 0.03816, 0.2795, 0.03816, 0.2795, 0.03816, 0.2795, 0.03816, 0.2795, 0.03816, 0.2795, 0.03816, 0.2795, 0.03816, 0.2795, 0.03816, 0.2795, 0.03816, 0.2795, 0.03816, 0.2795, 0.03816, 0.2795, 0.03816, 0.2795, 0.03816, 0.2795, 0.03816, 0.2795, 0.03816, 0.2795, 0.03816, 0.2795, 0.03816, 0.2795, 0.03816, 0.2795, 0.03816, 0.2795, 0.03816, 0.2795, 0.03816, 0.2795, 0.03816, 0.2795, 0.03816, 0.2795, 0.03816, 0.2795, 0.03816, 0.2795, 0.03816, 0.2795, 0.03816, 0.2795, 0.03816, 0.2795, 0.03816, 0.2795, 0.03816, 0.2795, 0.03816, 0.2795, 0.03816, 0.2795, 0.03816, 0.2795, 0.03816, 0.2795, 0.03816, 0.2795, 0.03816, 0.2795, 0.03816, 0.2795, 0.03816, 0.2795, 0.03816, 0.2795, 0.03816, 0.2795, 0.03816, 0.2795, 0.03816, 0.2795, 0.03816, 0.2795, 0.03816, 0.2795, 0.03816, 0.2795, 0.03816, 0.2795, 0.03816, 0.2795, 0.03816, 0.2795, 0.03816, 0.2795, 0.03816, 0.2795])
me_mesh_002.materials.append(mat_lambert57)
me_mesh_002.use_remesh_fix_poles = True
me_mesh_002.use_remesh_preserve_attributes = False
me_mesh_002.update()
me_mesh_002.normals_split_custom_set([tuple(v) for v in zip(*[iter([0.6812, 0.6997, -0.2152, 0.9226, 0.2565, -0.2883, 0.4848, 0.6002, -0.6362, 0.1736, 0.7128, -0.6796, 0.01118, 0.164, -0.9864, -0.3695, 0.6853, -0.6276, -2.906e-06, -1.0, 1.878e-05, -3.59e-06, -1.0, -8.166e-06, -2.295e-06, -1.0, -4.424e-07, -2.28e-06, -1.0, 1.043e-05, -2.906e-06, -1.0, 1.878e-05, -2.295e-06, -1.0, -4.424e-07, 2.041e-06, -1.0, 2.384e-06, -2.28e-06, -1.0, 1.043e-05, -2.295e-06, -1.0, -4.424e-07, -7.48e-06, -1.0, -1.666e-05, 2.041e-06, -1.0, 2.384e-06, -2.295e-06, -1.0, -4.424e-07, -3.59e-06, -1.0, -8.166e-06, -7.48e-06, -1.0, -1.666e-05, -2.295e-06, -1.0, -4.424e-07, -0.5093, 0.8054, -0.3031, -0.6204, 0.7654, 0.1711, 0.2628, 0.961, -0.08621, -0.3695, 0.6853, -0.6276, -0.6204, 0.7654, 0.1711, -0.2359, 0.8265, 0.5111, 0.03893, 0.7248, 0.6879, 0.2628, 0.961, -0.08621, 0.2628, 0.961, -0.08621, 0.03893, 0.7248, 0.6879, 0.5029, 0.7503, 0.4291, 0.2628, 0.961, -0.08621, 0.2628, 0.961, -0.08621, 0.5029, 0.7503, 0.4291, 0.7469, 0.6285, 0.2172, 0.6812, 0.6997, -0.2152, -0.3695, 0.6853, -0.6276, 0.2628, 0.961, -0.08621, 0.2628, 0.961, -0.08621, 0.1736, 0.7128, -0.6796, 0.1736, 0.7128, -0.6796, 0.2628, 0.961, -0.08621, 0.6812, 0.6997, -0.2152, 0.4848, 0.6002, -0.6362, 0.01118, 0.164, -0.9864, 0.01118, 0.164, -0.9864, 0.1736, 0.7128, -0.6796, 0.4848, 0.6002, -0.6362, 0.5581, 0.2639, 0.7867, 0.7469, 0.6285, 0.2172, 0.5029, 0.7503, 0.4291, 0.5581, 0.2638, 0.7867, 0.9226, 0.2565, -0.2883, 0.9226, 0.2565, -0.2883, 0.6812, 0.6997, -0.2152, 0.7469, 0.6285, 0.2172, -0.5875, 0.1766, 0.7897, 0.03893, 0.7248, 0.6879, -0.2359, 0.8265, 0.5111, -0.5875, 0.1766, 0.7897, 0.5581, 0.2638, 0.7867, 0.5029, 0.7503, 0.4291, 0.03893, 0.7248, 0.6879, -0.9415, 0.1124, -0.3177, -0.5093, 0.8054, -0.3031, -0.3695, 0.6853, -0.6276, -0.9415, 0.1124, -0.3177, -0.6204, 0.7654, 0.1711, -0.5093, 0.8054, -0.3031, -0.9415, 0.1124, -0.3177, -0.5875, 0.1766, 0.7897, -0.2359, 0.8265, 0.5111, -0.6204, 0.7654, 0.1711])] * 3)])

# ---- objects
ob_sm_generic_tree_04_001 = bpy.data.objects.new('SM_Generic_Tree_04.001', me_mesh_001)
ob_sm_generic_tree_04_002 = bpy.data.objects.new('SM_Generic_Tree_04.002', me_mesh_002)

# ---- transforms, parenting, visibility, modifiers, constraints
ob_sm_generic_tree_04_001.location = (0.0, 0.0, 0.0)
ob_sm_generic_tree_04_001.rotation_euler = (1.571, -0.0, 0.0)
ob_sm_generic_tree_04_001.scale = (0.01, 0.01, 0.01)
ob_sm_generic_tree_04_001.color = (0.8, 0.8, 0.8, 1.0)
_m = ob_sm_generic_tree_04_001.modifiers.new('Triangulate', 'TRIANGULATE')
ob_sm_generic_tree_04_002.location = (0.0, 0.0, 0.0)
ob_sm_generic_tree_04_002.rotation_euler = (1.571, -0.0, 0.0)
ob_sm_generic_tree_04_002.scale = (0.01, 0.01, 0.01)
ob_sm_generic_tree_04_002.color = (0.8, 0.8, 0.8, 1.0)
_m = ob_sm_generic_tree_04_002.modifiers.new('Triangulate', 'TRIANGULATE')

# ---- collection membership
col_collection.objects.link(ob_sm_generic_tree_04_001)
col_collection.objects.link(ob_sm_generic_tree_04_002)

# ---- scene / render settings (as saved in the file)
scene.frame_start = 1; scene.frame_end = 250; scene.frame_set(1)
scene.render.engine = 'BLENDER_EEVEE_NEXT'
scene.cycles.sampling_pattern = 'TABULATED_SOBOL'
scene.cycles.use_light_tree = False
scene.view_settings.view_transform = 'Filmic'
bpy.context.view_layer.update()

# ---- added for rendering (the .blend has no active camera and no usable light): camera, sun
cam_auto = bpy.data.cameras.new('AutoCamera')
cam_auto.lens = 50.0
cam_auto.sensor_width = 36.0
cam_auto.clip_end = 1000.0
ob_auto_camera = bpy.data.objects.new('AutoCamera', cam_auto)
scene.collection.objects.link(ob_auto_camera)
ob_auto_camera.location = (2.45473, -3.05614, 2.86406)
ob_auto_camera.rotation_euler = (1.09748, -7.21219e-08, 0.694738)
scene.camera = ob_auto_camera
light_auto_sun = bpy.data.lights.new('AutoSun', 'SUN')
light_auto_sun.energy = 3.0
light_auto_sun.angle = 0.0523599
ob_auto_sun = bpy.data.objects.new('AutoSun', light_auto_sun)
scene.collection.objects.link(ob_auto_sun)
ob_auto_sun.rotation_euler = (0.872665, 0.174533, 0.523599)
bpy.context.view_layer.update()
